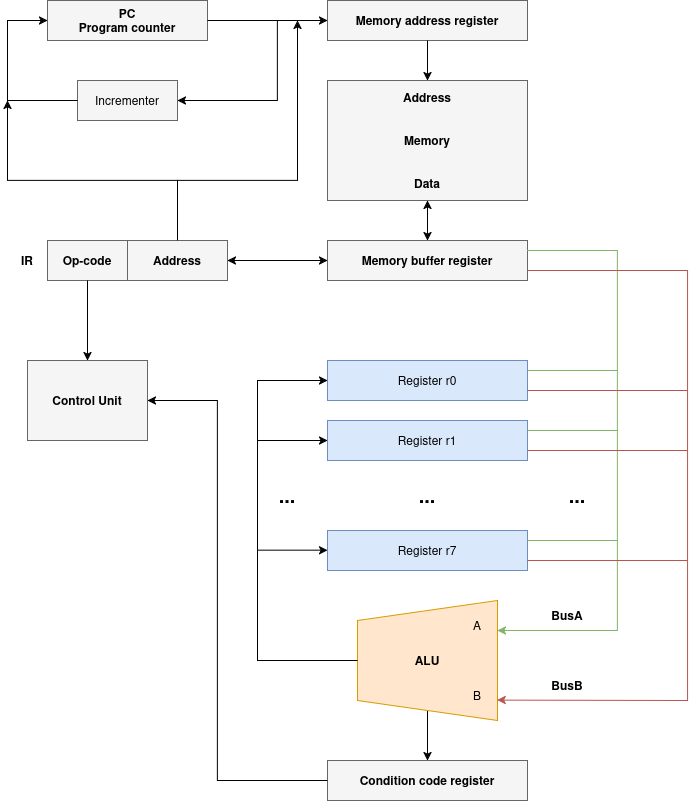

The diagram above was exported from draw.io. Its source (the exported page's mxGraphModel, read from the mxfile embedded in the PNG):
<mxGraphModel dx="1600" dy="934" grid="1" gridSize="10" guides="1" tooltips="1" connect="1" arrows="1" fold="1" page="1" pageScale="1" pageWidth="827" pageHeight="1169" math="0" shadow="0">
  <root>
    <mxCell id="0" />
    <mxCell id="1" parent="0" />
    <mxCell id="PC" parent="1" style="rounded=0;whiteSpace=wrap;html=1;fillColor=#f5f5f5;strokeColor=#666666;fontStyle=1" value="PC&#10;Program counter" vertex="1">
      <mxGeometry height="40" width="160" x="120" y="40" as="geometry" />
    </mxCell>
    <mxCell id="Inc" parent="1" style="rounded=0;whiteSpace=wrap;html=1;fillColor=#f5f5f5;strokeColor=#666666;" value="Incrementer" vertex="1">
      <mxGeometry height="40" width="100" x="150" y="120" as="geometry" />
    </mxCell>
    <mxCell id="MAR" parent="1" style="rounded=0;whiteSpace=wrap;html=1;fillColor=#f5f5f5;strokeColor=#666666;fontStyle=1" value="Memory address register" vertex="1">
      <mxGeometry height="40" width="200" x="400" y="40" as="geometry" />
    </mxCell>
    <mxCell id="Mem" parent="1" style="rounded=0;whiteSpace=wrap;html=1;fillColor=#f5f5f5;strokeColor=#666666;fontStyle=1" value="Address&#10;&#10;&#10;Memory&#10;&#10;&#10;Data" vertex="1">
      <mxGeometry height="120" width="200" x="400" y="120" as="geometry" />
    </mxCell>
    <mxCell id="MBR" parent="1" style="rounded=0;whiteSpace=wrap;html=1;fillColor=#f5f5f5;strokeColor=#666666;fontStyle=1" value="Memory buffer register" vertex="1">
      <mxGeometry height="40" width="200" x="400" y="280" as="geometry" />
    </mxCell>
    <mxCell id="4GD-WOy26LjshWroMQBX-9" edge="1" parent="1" style="edgeStyle=orthogonalEdgeStyle;rounded=0;orthogonalLoop=1;jettySize=auto;html=1;entryX=1;entryY=0.5;entryDx=0;entryDy=0;" target="Inc">
      <mxGeometry relative="1" as="geometry">
        <Array as="points">
          <mxPoint x="350" y="140" />
        </Array>
        <mxPoint x="350" y="60" as="sourcePoint" />
      </mxGeometry>
    </mxCell>
    <mxCell id="R0" parent="1" style="rounded=0;whiteSpace=wrap;html=1;fillColor=#dae8fc;strokeColor=#6c8ebf;" value="Register r0" vertex="1">
      <mxGeometry height="40" width="200" x="400" y="400" as="geometry" />
    </mxCell>
    <mxCell id="R1" parent="1" style="rounded=0;whiteSpace=wrap;html=1;fillColor=#dae8fc;strokeColor=#6c8ebf;" value="Register r1" vertex="1">
      <mxGeometry height="40" width="200" x="400" y="460" as="geometry" />
    </mxCell>
    <mxCell id="R2" parent="1" style="rounded=0;whiteSpace=wrap;html=1;fillColor=#dae8fc;strokeColor=#6c8ebf;" value="Register r7" vertex="1">
      <mxGeometry height="40" width="200" x="400" y="570" as="geometry" />
    </mxCell>
    <mxCell id="CCR" parent="1" style="rounded=0;whiteSpace=wrap;html=1;fillColor=#f5f5f5;strokeColor=#666666;fontStyle=1" value="Condition code register" vertex="1">
      <mxGeometry height="40" width="200" x="400" y="800" as="geometry" />
    </mxCell>
    <mxCell id="IR_Label" parent="1" style="text;html=1;strokeColor=none;fillColor=none;align=center;verticalAlign=middle;whiteSpace=wrap;rounded=0;" value="&lt;b&gt;IR&lt;/b&gt;" vertex="1">
      <mxGeometry height="30" width="40" x="80" y="285" as="geometry" />
    </mxCell>
    <mxCell id="IR_Op" parent="1" style="rounded=0;whiteSpace=wrap;html=1;fillColor=#f5f5f5;strokeColor=#666666;" value="&lt;b&gt;Op-code&lt;/b&gt;" vertex="1">
      <mxGeometry height="40" width="80" x="120" y="280" as="geometry" />
    </mxCell>
    <mxCell id="IR_Addr" parent="1" style="rounded=0;whiteSpace=wrap;html=1;fillColor=#f5f5f5;strokeColor=#666666;" value="&lt;b&gt;Address&lt;/b&gt;" vertex="1">
      <mxGeometry height="40" width="100" x="200" y="280" as="geometry" />
    </mxCell>
    <mxCell id="CU" parent="1" style="rounded=0;whiteSpace=wrap;html=1;fillColor=#f5f5f5;strokeColor=#666666;fontStyle=1" value="Control Unit" vertex="1">
      <mxGeometry height="80" width="120" x="100" y="400" as="geometry" />
    </mxCell>
    <mxCell id="edge_pc_mar" edge="1" parent="1" source="PC" style="edgeStyle=orthogonalEdgeStyle;rounded=0;orthogonalLoop=1;jettySize=auto;html=1;entryX=0;entryY=0.5;entryDx=0;entryDy=0;" target="MAR">
      <mxGeometry relative="1" as="geometry" />
    </mxCell>
    <mxCell id="edge_mar_mem" edge="1" parent="1" source="MAR" style="edgeStyle=orthogonalEdgeStyle;rounded=0;orthogonalLoop=1;jettySize=auto;html=1;entryX=0.5;entryY=0;entryDx=0;entryDy=0;" target="Mem">
      <mxGeometry relative="1" as="geometry" />
    </mxCell>
    <mxCell id="edge_ir_cu" edge="1" parent="1" source="IR_Op" style="edgeStyle=orthogonalEdgeStyle;rounded=0;orthogonalLoop=1;jettySize=auto;html=1;entryX=0.5;entryY=0;entryDx=0;entryDy=0;" target="CU">
      <mxGeometry relative="1" as="geometry" />
    </mxCell>
    <mxCell id="edge_alu_ccr" edge="1" parent="1" style="edgeStyle=orthogonalEdgeStyle;rounded=0;orthogonalLoop=1;jettySize=auto;html=1;entryX=0.5;entryY=0;entryDx=0;entryDy=0;" target="CCR">
      <mxGeometry relative="1" as="geometry">
        <mxPoint x="500" y="750" as="sourcePoint" />
      </mxGeometry>
    </mxCell>
    <mxCell id="4GD-WOy26LjshWroMQBX-1" parent="1" style="text;html=1;whiteSpace=wrap;strokeColor=none;fillColor=none;align=center;verticalAlign=middle;rounded=0;" value="&lt;b&gt;&lt;font style=&quot;font-size: 20px;&quot;&gt;...&lt;/font&gt;&lt;/b&gt;" vertex="1">
      <mxGeometry height="30" width="60" x="470" y="520" as="geometry" />
    </mxCell>
    <mxCell id="4GD-WOy26LjshWroMQBX-8" edge="1" parent="1" source="Inc" style="endArrow=classic;html=1;rounded=0;entryX=0;entryY=0.5;entryDx=0;entryDy=0;exitX=0;exitY=0.5;exitDx=0;exitDy=0;" target="PC" value="">
      <mxGeometry height="50" relative="1" width="50" as="geometry">
        <Array as="points">
          <mxPoint x="80" y="140" />
          <mxPoint x="80" y="60" />
        </Array>
        <mxPoint x="390" y="410" as="sourcePoint" />
        <mxPoint x="440" y="360" as="targetPoint" />
      </mxGeometry>
    </mxCell>
    <mxCell id="4GD-WOy26LjshWroMQBX-11" edge="1" parent="1" source="MBR" style="endArrow=classic;startArrow=classic;html=1;rounded=0;entryX=0.5;entryY=1;entryDx=0;entryDy=0;exitX=0.5;exitY=0;exitDx=0;exitDy=0;" target="Mem" value="">
      <mxGeometry height="50" relative="1" width="50" as="geometry">
        <mxPoint x="290" y="340" as="sourcePoint" />
        <mxPoint x="340" y="290" as="targetPoint" />
      </mxGeometry>
    </mxCell>
    <mxCell id="4GD-WOy26LjshWroMQBX-12" edge="1" parent="1" source="IR_Addr" style="endArrow=classic;html=1;rounded=0;exitX=0.5;exitY=0;exitDx=0;exitDy=0;" value="">
      <mxGeometry height="50" relative="1" width="50" as="geometry">
        <Array as="points">
          <mxPoint x="250" y="220" />
          <mxPoint x="80" y="220" />
        </Array>
        <mxPoint x="210" y="420" as="sourcePoint" />
        <mxPoint x="80" y="140" as="targetPoint" />
      </mxGeometry>
    </mxCell>
    <mxCell id="4GD-WOy26LjshWroMQBX-13" edge="1" parent="1" source="IR_Addr" style="endArrow=classic;startArrow=classic;html=1;rounded=0;entryX=0;entryY=0.5;entryDx=0;entryDy=0;exitX=1;exitY=0.5;exitDx=0;exitDy=0;" target="MBR" value="">
      <mxGeometry height="50" relative="1" width="50" as="geometry">
        <mxPoint x="210" y="420" as="sourcePoint" />
        <mxPoint x="260" y="370" as="targetPoint" />
      </mxGeometry>
    </mxCell>
    <mxCell id="4GD-WOy26LjshWroMQBX-14" parent="1" style="shape=trapezoid;perimeter=trapezoidPerimeter;whiteSpace=wrap;html=1;fixedSize=1;rotation=-90;fillColor=#ffe6cc;strokeColor=#d79b00;" value="" vertex="1">
      <mxGeometry height="140" width="120" x="440" y="630" as="geometry" />
    </mxCell>
    <mxCell id="4GD-WOy26LjshWroMQBX-15" edge="1" parent="1" source="MBR" style="endArrow=classic;html=1;rounded=0;entryX=0.75;entryY=1;entryDx=0;entryDy=0;exitX=1;exitY=0.25;exitDx=0;exitDy=0;fillColor=#d5e8d4;strokeColor=#82b366;" target="4GD-WOy26LjshWroMQBX-14" value="">
      <mxGeometry height="50" relative="1" width="50" as="geometry">
        <Array as="points">
          <mxPoint x="690" y="290" />
          <mxPoint x="690" y="670" />
        </Array>
        <mxPoint x="760" y="350" as="sourcePoint" />
        <mxPoint x="400" y="480" as="targetPoint" />
      </mxGeometry>
    </mxCell>
    <mxCell id="4GD-WOy26LjshWroMQBX-16" edge="1" parent="1" style="endArrow=none;html=1;rounded=0;exitX=1;exitY=0.5;exitDx=0;exitDy=0;fillColor=#d5e8d4;strokeColor=#82b366;" value="">
      <mxGeometry height="50" relative="1" width="50" as="geometry">
        <mxPoint x="600" y="410" as="sourcePoint" />
        <mxPoint x="690" y="410" as="targetPoint" />
      </mxGeometry>
    </mxCell>
    <mxCell id="4GD-WOy26LjshWroMQBX-17" edge="1" parent="1" style="endArrow=none;html=1;rounded=0;exitX=1;exitY=0.5;exitDx=0;exitDy=0;fillColor=#d5e8d4;strokeColor=#82b366;" value="">
      <mxGeometry height="50" relative="1" width="50" as="geometry">
        <mxPoint x="600" y="470" as="sourcePoint" />
        <mxPoint x="690" y="470" as="targetPoint" />
      </mxGeometry>
    </mxCell>
    <mxCell id="4GD-WOy26LjshWroMQBX-18" edge="1" parent="1" style="endArrow=none;html=1;rounded=0;exitX=1;exitY=0.5;exitDx=0;exitDy=0;fillColor=#d5e8d4;strokeColor=#82b366;" value="">
      <mxGeometry height="50" relative="1" width="50" as="geometry">
        <mxPoint x="600" y="580" as="sourcePoint" />
        <mxPoint x="690" y="580" as="targetPoint" />
      </mxGeometry>
    </mxCell>
    <mxCell id="4GD-WOy26LjshWroMQBX-19" parent="1" style="text;html=1;whiteSpace=wrap;strokeColor=none;fillColor=none;align=center;verticalAlign=middle;rounded=0;" value="&lt;b&gt;&lt;font style=&quot;font-size: 20px;&quot;&gt;...&lt;/font&gt;&lt;/b&gt;" vertex="1">
      <mxGeometry height="30" width="60" x="620" y="520" as="geometry" />
    </mxCell>
    <mxCell id="4GD-WOy26LjshWroMQBX-20" edge="1" parent="1" style="endArrow=classic;html=1;rounded=0;entryX=0.17;entryY=0.997;entryDx=0;entryDy=0;exitX=1;exitY=0.75;exitDx=0;exitDy=0;entryPerimeter=0;fillColor=#f8cecc;strokeColor=#b85450;" target="4GD-WOy26LjshWroMQBX-14" value="">
      <mxGeometry height="50" relative="1" width="50" as="geometry">
        <Array as="points">
          <mxPoint x="760" y="310" />
          <mxPoint x="760" y="740" />
        </Array>
        <mxPoint x="600" y="310" as="sourcePoint" />
        <mxPoint x="570" y="670" as="targetPoint" />
      </mxGeometry>
    </mxCell>
    <mxCell id="4GD-WOy26LjshWroMQBX-21" edge="1" parent="1" style="endArrow=none;html=1;rounded=0;exitX=1;exitY=0.5;exitDx=0;exitDy=0;fillColor=#f8cecc;strokeColor=#b85450;" value="">
      <mxGeometry height="50" relative="1" width="50" as="geometry">
        <mxPoint x="600" y="430" as="sourcePoint" />
        <mxPoint x="760" y="430" as="targetPoint" />
      </mxGeometry>
    </mxCell>
    <mxCell id="4GD-WOy26LjshWroMQBX-22" edge="1" parent="1" style="endArrow=none;html=1;rounded=0;exitX=1;exitY=0.5;exitDx=0;exitDy=0;fillColor=#f8cecc;strokeColor=#b85450;" value="">
      <mxGeometry height="50" relative="1" width="50" as="geometry">
        <mxPoint x="600" y="600" as="sourcePoint" />
        <mxPoint x="760" y="600" as="targetPoint" />
      </mxGeometry>
    </mxCell>
    <mxCell id="4GD-WOy26LjshWroMQBX-23" edge="1" parent="1" style="endArrow=none;html=1;rounded=0;exitX=1;exitY=0.5;exitDx=0;exitDy=0;fillColor=#f8cecc;strokeColor=#b85450;" value="">
      <mxGeometry height="50" relative="1" width="50" as="geometry">
        <mxPoint x="600" y="490" as="sourcePoint" />
        <mxPoint x="760" y="490" as="targetPoint" />
      </mxGeometry>
    </mxCell>
    <mxCell id="4GD-WOy26LjshWroMQBX-24" parent="1" style="text;html=1;whiteSpace=wrap;strokeColor=none;fillColor=none;align=center;verticalAlign=middle;rounded=0;" value="A" vertex="1">
      <mxGeometry height="30" width="60" x="520" y="650" as="geometry" />
    </mxCell>
    <mxCell id="4GD-WOy26LjshWroMQBX-25" parent="1" style="text;html=1;whiteSpace=wrap;strokeColor=none;fillColor=none;align=center;verticalAlign=middle;rounded=0;" value="B" vertex="1">
      <mxGeometry height="30" width="60" x="520" y="720" as="geometry" />
    </mxCell>
    <mxCell id="4GD-WOy26LjshWroMQBX-26" parent="1" style="text;html=1;whiteSpace=wrap;strokeColor=none;fillColor=none;align=center;verticalAlign=middle;rounded=0;" value="&lt;b&gt;ALU&lt;/b&gt;" vertex="1">
      <mxGeometry height="30" width="60" x="470" y="685" as="geometry" />
    </mxCell>
    <mxCell id="4GD-WOy26LjshWroMQBX-27" edge="1" parent="1" source="CCR" style="endArrow=classic;html=1;rounded=0;entryX=1;entryY=0.5;entryDx=0;entryDy=0;exitX=0;exitY=0.5;exitDx=0;exitDy=0;" target="CU" value="">
      <mxGeometry height="50" relative="1" width="50" as="geometry">
        <Array as="points">
          <mxPoint x="290" y="820" />
          <mxPoint x="290" y="440" />
        </Array>
        <mxPoint x="350" y="620" as="sourcePoint" />
        <mxPoint x="400" y="570" as="targetPoint" />
      </mxGeometry>
    </mxCell>
    <mxCell id="4GD-WOy26LjshWroMQBX-28" edge="1" parent="1" source="4GD-WOy26LjshWroMQBX-14" style="endArrow=classic;html=1;rounded=0;entryX=0;entryY=0.5;entryDx=0;entryDy=0;exitX=0.5;exitY=0;exitDx=0;exitDy=0;" target="R0" value="">
      <mxGeometry height="50" relative="1" width="50" as="geometry">
        <Array as="points">
          <mxPoint x="330" y="700" />
          <mxPoint x="330" y="420" />
        </Array>
        <mxPoint x="350" y="560" as="sourcePoint" />
        <mxPoint x="400" y="510" as="targetPoint" />
      </mxGeometry>
    </mxCell>
    <mxCell id="4GD-WOy26LjshWroMQBX-29" edge="1" parent="1" style="endArrow=classic;html=1;rounded=0;entryX=0;entryY=0.5;entryDx=0;entryDy=0;" target="R1" value="">
      <mxGeometry height="50" relative="1" width="50" as="geometry">
        <mxPoint x="330" y="480" as="sourcePoint" />
        <mxPoint x="400" y="510" as="targetPoint" />
      </mxGeometry>
    </mxCell>
    <mxCell id="4GD-WOy26LjshWroMQBX-30" edge="1" parent="1" style="endArrow=classic;html=1;rounded=0;entryX=0;entryY=0.5;entryDx=0;entryDy=0;" value="">
      <mxGeometry height="50" relative="1" width="50" as="geometry">
        <mxPoint x="330" y="589.66" as="sourcePoint" />
        <mxPoint x="400" y="589.66" as="targetPoint" />
      </mxGeometry>
    </mxCell>
    <mxCell id="4GD-WOy26LjshWroMQBX-31" parent="1" style="text;html=1;whiteSpace=wrap;strokeColor=none;fillColor=none;align=center;verticalAlign=middle;rounded=0;" value="&lt;b&gt;&lt;font style=&quot;font-size: 20px;&quot;&gt;...&lt;/font&gt;&lt;/b&gt;" vertex="1">
      <mxGeometry height="30" width="60" x="330" y="520" as="geometry" />
    </mxCell>
    <mxCell id="4GD-WOy26LjshWroMQBX-32" edge="1" parent="1" style="endArrow=classic;html=1;rounded=0;" value="">
      <mxGeometry height="50" relative="1" width="50" as="geometry">
        <Array as="points">
          <mxPoint x="370" y="220" />
        </Array>
        <mxPoint x="250" y="220" as="sourcePoint" />
        <mxPoint x="370" y="60" as="targetPoint" />
      </mxGeometry>
    </mxCell>
    <mxCell id="4GD-WOy26LjshWroMQBX-33" parent="1" style="text;html=1;whiteSpace=wrap;strokeColor=none;fillColor=none;align=center;verticalAlign=middle;rounded=0;" value="&lt;b&gt;BusA&lt;/b&gt;" vertex="1">
      <mxGeometry height="30" width="60" x="610" y="640" as="geometry" />
    </mxCell>
    <mxCell id="4GD-WOy26LjshWroMQBX-35" parent="1" style="text;html=1;whiteSpace=wrap;strokeColor=none;fillColor=none;align=center;verticalAlign=middle;rounded=0;" value="&lt;b&gt;BusB&lt;/b&gt;" vertex="1">
      <mxGeometry height="30" width="60" x="610" y="710" as="geometry" />
    </mxCell>
  </root>
</mxGraphModel>